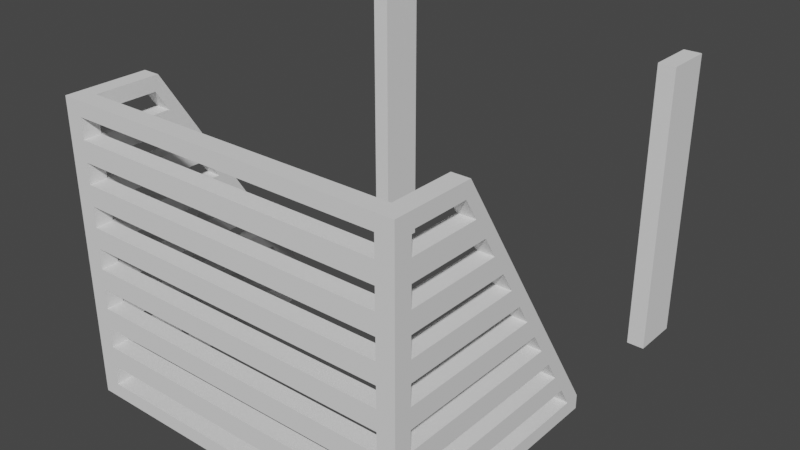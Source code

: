 # Source: pipes_blockers.blend  (saved by Blender 2.92.15; exported with 4.5.12 LTS)
import bpy
from mathutils import Matrix  # noqa: F401  (used for matrix-valued properties, if any)

bpy.ops.wm.read_factory_settings(use_empty=True)
scene = bpy.context.scene
scene.name = 'Scene'

# ---- collections
col_collection = bpy.data.collections.new('Collection'); scene.collection.children.link(col_collection)

# ---- world
world_world = bpy.data.worlds.new('World'); scene.world = world_world
world_world.use_nodes = True; world_world.node_tree.nodes.clear()
_N = world_world.node_tree.nodes; _L = world_world.node_tree.links
n0 = _N.new('ShaderNodeOutputWorld'); n0.name = 'World Output'; n0.location = (300, 300)
n1 = _N.new('ShaderNodeBackground'); n1.name = 'Background'; n1.location = (10, 300)
n1.inputs[0].default_value = (0.05088, 0.05088, 0.05088, 1.0)
_L.new(n1.outputs[0], n0.inputs[0])
n0.is_active_output = True
world_world.color = (0.05088, 0.05088, 0.05088)
world_world.use_sun_shadow = False
world_world.sun_shadow_jitter_overblur = 0.0

# ---- meshes
me_cube_002 = bpy.data.meshes.new('Cube.002')
me_cube_002.from_pydata([(0.8987, -0.9944, -0.9955), (0.8987, -0.9944, 0.999), (0.8987, -0.6368, -0.9955), (0.8987, -0.6368, 0.999), (0.9981, -0.9944, -0.9955), (0.9981, -0.9944, 0.999), (0.9981, -0.6368, -0.9955), (0.9981, -0.6368, 0.999), (0.8987, -0.9944, 0.8993), (0.8987, -0.6368, 0.8993), (0.9981, -0.6368, 0.8993), (0.9981, -0.9944, 0.8993), (0.8987, -0.6368, -0.8971), (0.9981, -0.6368, -0.8971), (0.9981, -0.9944, -0.8971), (0.8987, -0.9944, -0.8971), (0.8987, 4.244, -0.8971), (0.8987, 4.244, -0.9955), (0.9981, 4.244, -0.9955), (0.9981, 4.244, -0.8971), (0.8987, 0.6745, 0.999), (0.9981, 0.6745, 0.999), (0.9981, 3.928, -0.9955), (0.9981, 3.928, -0.8971), (0.8987, 3.928, -0.9955), (0.8987, 3.928, -0.8971), (0.8987, 0.5815, 0.8993), (0.9981, 0.5815, 0.8993), (0.8987, -0.9944, -0.7589), (0.8987, -0.9944, -0.6207), (0.8987, -0.9944, -0.4825), (0.8987, -0.9944, -0.3443), (0.8987, -0.9944, -0.2062), (0.8987, -0.9944, -0.06798), (0.8987, -0.9944, 0.0702), (0.8987, -0.9944, 0.2084), (0.8987, -0.9944, 0.3466), (0.8987, -0.9944, 0.4847), (0.8987, -0.9944, 0.6229), (0.8987, -0.9944, 0.7611), (0.8987, -0.6368, 0.7611), (0.8987, -0.6368, 0.6229), (0.8987, -0.6368, 0.4847), (0.8987, -0.6368, 0.3466), (0.8987, -0.6368, 0.2084), (0.8987, -0.6368, 0.0702), (0.8987, -0.6368, -0.06798), (0.8987, -0.6368, -0.2062), (0.8987, -0.6368, -0.3443), (0.8987, -0.6368, -0.4825), (0.8987, -0.6368, -0.6207), (0.8987, -0.6368, -0.7589), (0.9981, -0.6368, 0.7611), (0.9981, -0.6368, 0.6229), (0.9981, -0.6368, 0.4847), (0.9981, -0.6368, 0.3466), (0.9981, -0.6368, 0.2084), (0.9981, -0.6368, 0.0702), (0.9981, -0.6368, -0.06798), (0.9981, -0.6368, -0.2062), (0.9981, -0.6368, -0.3443), (0.9981, -0.6368, -0.4825), (0.9981, -0.6368, -0.6207), (0.9981, -0.6368, -0.7589), (0.9981, -0.9944, 0.7611), (0.9981, -0.9944, 0.6229), (0.9981, -0.9944, 0.4847), (0.9981, -0.9944, 0.3466), (0.9981, -0.9944, 0.2084), (0.9981, -0.9944, 0.0702), (0.9981, -0.9944, -0.06798), (0.9981, -0.9944, -0.2062), (0.9981, -0.9944, -0.3443), (0.9981, -0.9944, -0.4825), (0.9981, -0.9944, -0.6207), (0.9981, -0.9944, -0.7589), (0.8987, 3.67, -0.7589), (0.8987, 3.413, -0.6207), (0.8987, 3.155, -0.4825), (0.8987, 2.898, -0.3443), (0.8987, 2.641, -0.2062), (0.8987, 2.383, -0.06798), (0.8987, 2.126, 0.0702), (0.8987, 1.868, 0.2084), (0.8987, 1.611, 0.3466), (0.8987, 1.354, 0.4847), (0.8987, 1.096, 0.6229), (0.8987, 0.8389, 0.7611), (0.8987, 0.9491, 0.8532), (0.8987, 1.224, 0.7073), (0.8987, 1.498, 0.5615), (0.8987, 1.773, 0.4156), (0.8987, 2.048, 0.2698), (0.8987, 2.322, 0.1239), (0.8987, 2.597, -0.02195), (0.8987, 2.871, -0.1678), (0.8987, 3.146, -0.3137), (0.8987, 3.421, -0.4595), (0.8987, 3.695, -0.6054), (0.8987, 3.97, -0.7512), (0.9981, 3.67, -0.7589), (0.9981, 3.413, -0.6207), (0.9981, 3.155, -0.4825), (0.9981, 2.898, -0.3443), (0.9981, 2.641, -0.2062), (0.9981, 2.383, -0.06798), (0.9981, 2.126, 0.0702), (0.9981, 1.868, 0.2084), (0.9981, 1.611, 0.3466), (0.9981, 1.354, 0.4847), (0.9981, 1.096, 0.6229), (0.9981, 0.8389, 0.7611), (0.9981, 3.97, -0.7512), (0.9981, 3.695, -0.6054), (0.9981, 3.421, -0.4595), (0.9981, 3.146, -0.3137), (0.9981, 2.871, -0.1678), (0.9981, 2.597, -0.02195), (0.9981, 2.322, 0.1239), (0.9981, 2.048, 0.2698), (0.9981, 1.773, 0.4156), (0.9981, 1.498, 0.5615), (0.9981, 1.224, 0.7073), (0.9981, 0.9491, 0.8532), (-0.8987, -0.9944, -0.9955), (-0.8987, -0.9944, 0.999), (-0.8987, -0.6368, -0.9955), (-0.8987, -0.6368, 0.999), (-0.9981, -0.9944, -0.9955), (-0.9981, -0.9944, 0.999), (-0.9981, -0.6368, -0.9955), (-0.9981, -0.6368, 0.999), (-0.8987, -0.9944, 0.8993), (-0.8987, -0.6368, 0.8993), (-0.9981, -0.6368, 0.8993), (-0.9981, -0.9944, 0.8993), (-0.8987, -0.6368, -0.8971), (-0.9981, -0.6368, -0.8971), (-0.9981, -0.9944, -0.8971), (-0.8987, -0.9944, -0.8971), (-0.8987, 4.244, -0.8971), (-0.8987, 4.244, -0.9955), (-0.9981, 4.244, -0.9955), (-0.9981, 4.244, -0.8971), (-0.8987, 0.6745, 0.999), (-0.9981, 0.6745, 0.999), (-0.9981, 3.928, -0.9955), (-0.9981, 3.928, -0.8971), (-0.8987, 3.928, -0.9955), (-0.8987, 3.928, -0.8971), (-0.8987, 0.5815, 0.8993), (-0.9981, 0.5815, 0.8993), (-0.8987, -0.9944, -0.7589), (-0.8987, -0.9944, -0.6207), (-0.8987, -0.9944, -0.4825), (-0.8987, -0.9944, -0.3443), (-0.8987, -0.9944, -0.2062), (-0.8987, -0.9944, -0.06798), (-0.8987, -0.9944, 0.0702), (-0.8987, -0.9944, 0.2084), (-0.8987, -0.9944, 0.3466), (-0.8987, -0.9944, 0.4847), (-0.8987, -0.9944, 0.6229), (-0.8987, -0.9944, 0.7611), (-0.8987, -0.6368, 0.7611), (-0.8987, -0.6368, 0.6229), (-0.8987, -0.6368, 0.4847), (-0.8987, -0.6368, 0.3466), (-0.8987, -0.6368, 0.2084), (-0.8987, -0.6368, 0.0702), (-0.8987, -0.6368, -0.06798), (-0.8987, -0.6368, -0.2062), (-0.8987, -0.6368, -0.3443), (-0.8987, -0.6368, -0.4825), (-0.8987, -0.6368, -0.6207), (-0.8987, -0.6368, -0.7589), (-0.9981, -0.6368, 0.7611), (-0.9981, -0.6368, 0.6229), (-0.9981, -0.6368, 0.4847), (-0.9981, -0.6368, 0.3466), (-0.9981, -0.6368, 0.2084), (-0.9981, -0.6368, 0.0702), (-0.9981, -0.6368, -0.06798), (-0.9981, -0.6368, -0.2062), (-0.9981, -0.6368, -0.3443), (-0.9981, -0.6368, -0.4825), (-0.9981, -0.6368, -0.6207), (-0.9981, -0.6368, -0.7589), (-0.9981, -0.9944, 0.7611), (-0.9981, -0.9944, 0.6229), (-0.9981, -0.9944, 0.4847), (-0.9981, -0.9944, 0.3466), (-0.9981, -0.9944, 0.2084), (-0.9981, -0.9944, 0.0702), (-0.9981, -0.9944, -0.06798), (-0.9981, -0.9944, -0.2062), (-0.9981, -0.9944, -0.3443), (-0.9981, -0.9944, -0.4825), (-0.9981, -0.9944, -0.6207), (-0.9981, -0.9944, -0.7589), (-0.8987, 3.67, -0.7589), (-0.8987, 3.413, -0.6207), (-0.8987, 3.155, -0.4825), (-0.8987, 2.898, -0.3443), (-0.8987, 2.641, -0.2062), (-0.8987, 2.383, -0.06798), (-0.8987, 2.126, 0.0702), (-0.8987, 1.868, 0.2084), (-0.8987, 1.611, 0.3466), (-0.8987, 1.354, 0.4847), (-0.8987, 1.096, 0.6229), (-0.8987, 0.8389, 0.7611), (-0.8987, 0.9491, 0.8532), (-0.8987, 1.224, 0.7073), (-0.8987, 1.498, 0.5615), (-0.8987, 1.773, 0.4156), (-0.8987, 2.048, 0.2698), (-0.8987, 2.322, 0.1239), (-0.8987, 2.597, -0.02195), (-0.8987, 2.871, -0.1678), (-0.8987, 3.146, -0.3137), (-0.8987, 3.421, -0.4595), (-0.8987, 3.695, -0.6054), (-0.8987, 3.97, -0.7512), (-0.9981, 3.67, -0.7589), (-0.9981, 3.413, -0.6207), (-0.9981, 3.155, -0.4825), (-0.9981, 2.898, -0.3443), (-0.9981, 2.641, -0.2062), (-0.9981, 2.383, -0.06798), (-0.9981, 2.126, 0.0702), (-0.9981, 1.868, 0.2084), (-0.9981, 1.611, 0.3466), (-0.9981, 1.354, 0.4847), (-0.9981, 1.096, 0.6229), (-0.9981, 0.8389, 0.7611), (-0.9981, 3.97, -0.7512), (-0.9981, 3.695, -0.6054), (-0.9981, 3.421, -0.4595), (-0.9981, 3.146, -0.3137), (-0.9981, 2.871, -0.1678), (-0.9981, 2.597, -0.02195), (-0.9981, 2.322, 0.1239), (-0.9981, 2.048, 0.2698), (-0.9981, 1.773, 0.4156), (-0.9981, 1.498, 0.5615), (-0.9981, 1.224, 0.7073), (-0.9981, 0.9491, 0.8532)], [], [(133, 127, 3, 9), (22, 24, 17, 18), (10, 7, 5, 11), (11, 5, 1, 8), (2, 6, 4, 0), (7, 3, 1, 5), (64, 11, 8, 39), (52, 10, 11, 64), (40, 9, 10, 52), (39, 8, 9, 40), (136, 139, 15, 12), (23, 22, 18, 19), (6, 13, 14, 4), (4, 14, 15, 0), (17, 16, 19, 18), (24, 25, 16, 17), (2, 12, 25, 24), (12, 13, 23, 25), (13, 6, 22, 23), (6, 2, 24, 22), (7, 10, 27, 21), (3, 7, 21, 20), (10, 9, 26, 27), (9, 3, 20, 26), (123, 88, 20, 21), (111, 123, 21, 27), (87, 111, 27, 26), (88, 87, 26, 20), (15, 28, 51, 12), (175, 174, 50, 51), (29, 30, 49, 50), (173, 172, 48, 49), (31, 32, 47, 48), (171, 170, 46, 47), (33, 34, 45, 46), (169, 168, 44, 45), (35, 36, 43, 44), (167, 166, 42, 43), (37, 38, 41, 42), (165, 164, 40, 41), (12, 51, 63, 13), (100, 101, 62, 63), (50, 49, 61, 62), (102, 103, 60, 61), (48, 47, 59, 60), (104, 105, 58, 59), (46, 45, 57, 58), (106, 107, 56, 57), (44, 43, 55, 56), (108, 109, 54, 55), (42, 41, 53, 54), (110, 111, 52, 53), (13, 63, 75, 14), (63, 62, 74, 75), (62, 61, 73, 74), (61, 60, 72, 73), (60, 59, 71, 72), (59, 58, 70, 71), (58, 57, 69, 70), (57, 56, 68, 69), (56, 55, 67, 68), (55, 54, 66, 67), (54, 53, 65, 66), (53, 52, 64, 65), (14, 75, 28, 15), (75, 74, 29, 28), (74, 73, 30, 29), (73, 72, 31, 30), (72, 71, 32, 31), (71, 70, 33, 32), (70, 69, 34, 33), (69, 68, 35, 34), (68, 67, 36, 35), (67, 66, 37, 36), (66, 65, 38, 37), (65, 64, 39, 38), (16, 25, 76, 99), (99, 76, 77, 98), (98, 77, 78, 97), (97, 78, 79, 96), (96, 79, 80, 95), (95, 80, 81, 94), (94, 81, 82, 93), (93, 82, 83, 92), (92, 83, 84, 91), (91, 84, 85, 90), (90, 85, 86, 89), (89, 86, 87, 88), (25, 23, 100, 76), (76, 100, 63, 51), (77, 101, 102, 78), (78, 102, 61, 49), (79, 103, 104, 80), (80, 104, 59, 47), (81, 105, 106, 82), (82, 106, 57, 45), (83, 107, 108, 84), (84, 108, 55, 43), (85, 109, 110, 86), (86, 110, 53, 41), (23, 19, 112, 100), (100, 112, 113, 101), (101, 113, 114, 102), (102, 114, 115, 103), (103, 115, 116, 104), (104, 116, 117, 105), (105, 117, 118, 106), (106, 118, 119, 107), (107, 119, 120, 108), (108, 120, 121, 109), (109, 121, 122, 110), (110, 122, 123, 111), (19, 16, 99, 112), (112, 99, 98, 113), (113, 98, 97, 114), (114, 97, 96, 115), (115, 96, 95, 116), (116, 95, 94, 117), (117, 94, 93, 118), (118, 93, 92, 119), (119, 92, 91, 120), (120, 91, 90, 121), (121, 90, 89, 122), (122, 89, 88, 123), (101, 77, 50, 62), (77, 76, 51, 50), (103, 79, 48, 60), (79, 78, 49, 48), (105, 81, 46, 58), (81, 80, 47, 46), (107, 83, 44, 56), (83, 82, 45, 44), (109, 85, 42, 54), (85, 84, 43, 42), (111, 87, 40, 52), (87, 86, 41, 40), (132, 133, 9, 8), (146, 142, 141, 148), (134, 135, 129, 131), (135, 132, 125, 129), (126, 124, 128, 130), (131, 129, 125, 127), (188, 163, 132, 135), (176, 188, 135, 134), (164, 176, 134, 133), (163, 164, 133, 132), (126, 136, 12, 2), (147, 143, 142, 146), (130, 128, 138, 137), (128, 124, 139, 138), (141, 142, 143, 140), (148, 141, 140, 149), (126, 148, 149, 136), (136, 149, 147, 137), (137, 147, 146, 130), (130, 146, 148, 126), (131, 145, 151, 134), (127, 144, 145, 131), (134, 151, 150, 133), (133, 150, 144, 127), (247, 145, 144, 212), (235, 151, 145, 247), (211, 150, 151, 235), (212, 144, 150, 211), (139, 136, 175, 152), (152, 175, 51, 28), (153, 174, 173, 154), (154, 173, 49, 30), (155, 172, 171, 156), (156, 171, 47, 32), (157, 170, 169, 158), (158, 169, 45, 34), (159, 168, 167, 160), (160, 167, 43, 36), (161, 166, 165, 162), (162, 165, 41, 38), (136, 137, 187, 175), (224, 187, 186, 225), (174, 186, 185, 173), (226, 185, 184, 227), (172, 184, 183, 171), (228, 183, 182, 229), (170, 182, 181, 169), (230, 181, 180, 231), (168, 180, 179, 167), (232, 179, 178, 233), (166, 178, 177, 165), (234, 177, 176, 235), (137, 138, 199, 187), (187, 199, 198, 186), (186, 198, 197, 185), (185, 197, 196, 184), (184, 196, 195, 183), (183, 195, 194, 182), (182, 194, 193, 181), (181, 193, 192, 180), (180, 192, 191, 179), (179, 191, 190, 178), (178, 190, 189, 177), (177, 189, 188, 176), (138, 139, 152, 199), (199, 152, 153, 198), (198, 153, 154, 197), (197, 154, 155, 196), (196, 155, 156, 195), (195, 156, 157, 194), (194, 157, 158, 193), (193, 158, 159, 192), (192, 159, 160, 191), (191, 160, 161, 190), (190, 161, 162, 189), (189, 162, 163, 188), (140, 223, 200, 149), (223, 222, 201, 200), (222, 221, 202, 201), (221, 220, 203, 202), (220, 219, 204, 203), (219, 218, 205, 204), (218, 217, 206, 205), (217, 216, 207, 206), (216, 215, 208, 207), (215, 214, 209, 208), (214, 213, 210, 209), (213, 212, 211, 210), (149, 200, 224, 147), (200, 175, 187, 224), (201, 202, 226, 225), (202, 173, 185, 226), (203, 204, 228, 227), (204, 171, 183, 228), (205, 206, 230, 229), (206, 169, 181, 230), (207, 208, 232, 231), (208, 167, 179, 232), (209, 210, 234, 233), (210, 165, 177, 234), (147, 224, 236, 143), (224, 225, 237, 236), (225, 226, 238, 237), (226, 227, 239, 238), (227, 228, 240, 239), (228, 229, 241, 240), (229, 230, 242, 241), (230, 231, 243, 242), (231, 232, 244, 243), (232, 233, 245, 244), (233, 234, 246, 245), (234, 235, 247, 246), (143, 236, 223, 140), (236, 237, 222, 223), (237, 238, 221, 222), (238, 239, 220, 221), (239, 240, 219, 220), (240, 241, 218, 219), (241, 242, 217, 218), (242, 243, 216, 217), (243, 244, 215, 216), (244, 245, 214, 215), (245, 246, 213, 214), (246, 247, 212, 213), (225, 186, 174, 201), (201, 174, 175, 200), (227, 184, 172, 203), (203, 172, 173, 202), (229, 182, 170, 205), (205, 170, 171, 204), (231, 180, 168, 207), (207, 168, 169, 206), (233, 178, 166, 209), (209, 166, 167, 208), (235, 176, 164, 211), (211, 164, 165, 210), (127, 125, 1, 3), (125, 132, 8, 1), (164, 163, 39, 40), (163, 162, 38, 39), (166, 161, 37, 42), (161, 160, 36, 37), (168, 159, 35, 44), (159, 158, 34, 35), (170, 157, 33, 46), (157, 156, 32, 33), (172, 155, 31, 48), (155, 154, 30, 31), (174, 153, 29, 50), (153, 152, 28, 29), (139, 124, 0, 15), (124, 126, 2, 0)])
_uv = me_cube_002.uv_layers.new(name='UVMap')
_uv.uv.foreach_set('vector', [0.4804, 0.8768, 0.4705, 0.8768, 0.4705, 0.6984, 0.4804, 0.6984, 0.7922, 0.03104, 0.7823, 0.03104, 0.7823, 0.0, 0.7922, 0.0, 0.3862, 0.4845, 0.3961, 0.4845, 0.3961, 0.52, 0.3862, 0.52, 0.208, 0.7181, 0.1981, 0.7181, 0.1981, 0.7082, 0.208, 0.7082, 0.7823, 0.4781, 0.7922, 0.4781, 0.7922, 0.5131, 0.7823, 0.5131, 0.0, 0.5156, 0.009858, 0.5156, 0.009858, 0.5501, 0.0, 0.5501, 0.2217, 0.7181, 0.208, 0.7181, 0.208, 0.7082, 0.2217, 0.7082, 0.3725, 0.4845, 0.3862, 0.4845, 0.3862, 0.52, 0.3725, 0.52, 0.06401, 0.7285, 0.06401, 0.7422, 0.05415, 0.7422, 0.05415, 0.7285, 0.2393, 0.7536, 0.2256, 0.7536, 0.2256, 0.7181, 0.2393, 0.7181, 0.1033, 0.7285, 0.06888, 0.7285, 0.06888, 0.5501, 0.1033, 0.5501, 0.2079, 0.03146, 0.1981, 0.03146, 0.1981, 0.0, 0.2079, 0.0, 0.1981, 0.4845, 0.2079, 0.4845, 0.2079, 0.52, 0.1981, 0.52, 0.3961, 0.7181, 0.3863, 0.7181, 0.3863, 0.7082, 0.3961, 0.7082, 0.1132, 0.7383, 0.1034, 0.7383, 0.1034, 0.7285, 0.1132, 0.7285, 0.9901, 0.516, 0.9804, 0.516, 0.9804, 0.4845, 0.9901, 0.4845, 0.9901, 0.969, 0.9804, 0.969, 0.9804, 0.516, 0.9901, 0.516, 0.7625, 0.9527, 0.7527, 0.9527, 0.7527, 0.5131, 0.7625, 0.5131, 0.2079, 0.4845, 0.1981, 0.4845, 0.1981, 0.03146, 0.2079, 0.03146, 0.7922, 0.4781, 0.7823, 0.4781, 0.7823, 0.03104, 0.7922, 0.03104, 0.3961, 0.4845, 0.3862, 0.4845, 0.3862, 0.3636, 0.3961, 0.3543, 0.009858, 0.5156, 0.0, 0.5156, 0.0, 0.3893, 0.009858, 0.3893, 0.5099, 0.8452, 0.5001, 0.8452, 0.5001, 0.7258, 0.5099, 0.7258, 0.8021, 0.969, 0.7922, 0.969, 0.7922, 0.8388, 0.8021, 0.8481, 0.0, 0.3594, 0.009858, 0.3594, 0.009858, 0.3893, 0.0, 0.3893, 0.3725, 0.338, 0.3816, 0.3271, 0.3961, 0.3543, 0.3862, 0.3636, 0.5001, 0.6984, 0.5099, 0.6984, 0.5099, 0.7258, 0.5001, 0.7258, 0.8067, 0.8116, 0.8158, 0.8225, 0.8021, 0.8481, 0.7922, 0.8388, 0.2118, 0.7536, 0.1981, 0.7536, 0.1981, 0.7181, 0.2118, 0.7181, 0.6609, 0.8699, 0.6472, 0.8699, 0.6472, 0.6915, 0.6609, 0.6915, 0.3078, 0.7181, 0.3216, 0.7181, 0.3216, 0.7536, 0.3078, 0.7536, 0.6883, 0.8699, 0.6746, 0.8699, 0.6746, 0.6915, 0.6883, 0.6915, 0.2941, 0.7536, 0.2804, 0.7536, 0.2804, 0.7181, 0.2941, 0.7181, 0.6472, 0.8699, 0.6335, 0.8699, 0.6335, 0.6915, 0.6472, 0.6915, 0.253, 0.7181, 0.2667, 0.7181, 0.2667, 0.7536, 0.253, 0.7536, 0.6746, 0.8699, 0.6609, 0.8699, 0.6609, 0.6915, 0.6746, 0.6915, 0.3353, 0.7181, 0.349, 0.7181, 0.349, 0.7536, 0.3353, 0.7536, 0.7122, 0.8699, 0.6985, 0.8699, 0.6985, 0.6915, 0.7122, 0.6915, 0.3078, 0.7536, 0.2941, 0.7536, 0.2941, 0.7181, 0.3078, 0.7181, 0.726, 0.8699, 0.7122, 0.8699, 0.7122, 0.6915, 0.726, 0.6915, 0.1034, 0.7285, 0.1034, 0.7422, 0.09359, 0.7422, 0.09359, 0.7285, 0.2216, 0.05701, 0.2353, 0.08255, 0.2353, 0.4845, 0.2216, 0.4845, 0.07387, 0.7285, 0.07387, 0.7422, 0.06401, 0.7422, 0.06401, 0.7285, 0.249, 0.1081, 0.2628, 0.1336, 0.2628, 0.4845, 0.249, 0.4845, 0.3588, 0.7181, 0.3588, 0.7318, 0.349, 0.7318, 0.349, 0.7181, 0.2765, 0.1592, 0.2902, 0.1847, 0.2902, 0.4845, 0.2765, 0.4845, 0.0443, 0.7285, 0.0443, 0.7422, 0.03444, 0.7422, 0.03444, 0.7285, 0.3039, 0.2103, 0.3176, 0.2358, 0.3176, 0.4845, 0.3039, 0.4845, 0.3884, 0.7181, 0.3884, 0.7318, 0.3786, 0.7318, 0.3786, 0.7181, 0.3313, 0.2614, 0.345, 0.2869, 0.345, 0.4845, 0.3313, 0.4845, 0.009858, 0.7285, 0.009858, 0.7422, 0.0, 0.7422, 0.0, 0.7285, 0.3588, 0.3125, 0.3725, 0.338, 0.3725, 0.4845, 0.3588, 0.4845, 0.2079, 0.4845, 0.2216, 0.4845, 0.2216, 0.52, 0.2079, 0.52, 0.2216, 0.4845, 0.2353, 0.4845, 0.2353, 0.52, 0.2216, 0.52, 0.2353, 0.4845, 0.249, 0.4845, 0.249, 0.52, 0.2353, 0.52, 0.249, 0.4845, 0.2628, 0.4845, 0.2628, 0.52, 0.249, 0.52, 0.2628, 0.4845, 0.2765, 0.4845, 0.2765, 0.52, 0.2628, 0.52, 0.2765, 0.4845, 0.2902, 0.4845, 0.2902, 0.52, 0.2765, 0.52, 0.2902, 0.4845, 0.3039, 0.4845, 0.3039, 0.52, 0.2902, 0.52, 0.3039, 0.4845, 0.3176, 0.4845, 0.3176, 0.52, 0.3039, 0.52, 0.3176, 0.4845, 0.3313, 0.4845, 0.3313, 0.52, 0.3176, 0.52, 0.3313, 0.4845, 0.345, 0.4845, 0.345, 0.52, 0.3313, 0.52, 0.345, 0.4845, 0.3588, 0.4845, 0.3588, 0.52, 0.345, 0.52, 0.3588, 0.4845, 0.3725, 0.4845, 0.3725, 0.52, 0.3588, 0.52, 0.3863, 0.7181, 0.3726, 0.7181, 0.3726, 0.7082, 0.3863, 0.7082, 0.3726, 0.7181, 0.3589, 0.7181, 0.3589, 0.7082, 0.3726, 0.7082, 0.3589, 0.7181, 0.3452, 0.7181, 0.3452, 0.7082, 0.3589, 0.7082, 0.3452, 0.7181, 0.3315, 0.7181, 0.3315, 0.7082, 0.3452, 0.7082, 0.3315, 0.7181, 0.3177, 0.7181, 0.3177, 0.7082, 0.3315, 0.7082, 0.3177, 0.7181, 0.304, 0.7181, 0.304, 0.7082, 0.3177, 0.7082, 0.304, 0.7181, 0.2903, 0.7181, 0.2903, 0.7082, 0.304, 0.7082, 0.2903, 0.7181, 0.2766, 0.7181, 0.2766, 0.7082, 0.2903, 0.7082, 0.2766, 0.7181, 0.2629, 0.7181, 0.2629, 0.7082, 0.2766, 0.7082, 0.2629, 0.7181, 0.2492, 0.7181, 0.2492, 0.7082, 0.2629, 0.7082, 0.2492, 0.7181, 0.2355, 0.7181, 0.2355, 0.7082, 0.2492, 0.7082, 0.2355, 0.7181, 0.2217, 0.7181, 0.2217, 0.7082, 0.2355, 0.7082, 0.9804, 0.4845, 0.9804, 0.516, 0.9667, 0.5415, 0.9659, 0.5118, 0.9659, 0.5118, 0.9667, 0.5415, 0.9529, 0.567, 0.9514, 0.539, 0.9514, 0.539, 0.9529, 0.567, 0.9392, 0.5926, 0.9369, 0.5663, 0.9369, 0.5663, 0.9392, 0.5926, 0.9255, 0.6181, 0.9225, 0.5935, 0.9225, 0.5935, 0.9255, 0.6181, 0.9118, 0.6437, 0.908, 0.6208, 0.908, 0.6208, 0.9118, 0.6437, 0.8981, 0.6692, 0.8935, 0.648, 0.8935, 0.648, 0.8981, 0.6692, 0.8844, 0.6948, 0.879, 0.6753, 0.879, 0.6753, 0.8844, 0.6948, 0.8707, 0.7203, 0.8646, 0.7025, 0.8646, 0.7025, 0.8707, 0.7203, 0.8569, 0.7459, 0.8501, 0.7298, 0.8501, 0.7298, 0.8569, 0.7459, 0.8432, 0.7714, 0.8356, 0.7571, 0.8356, 0.7571, 0.8432, 0.7714, 0.8295, 0.797, 0.8211, 0.7843, 0.8211, 0.7843, 0.8295, 0.797, 0.8158, 0.8225, 0.8067, 0.8116, 0.7428, 0.5131, 0.7527, 0.5131, 0.7527, 0.5405, 0.7428, 0.5405, 0.7428, 0.5405, 0.7527, 0.5405, 0.7527, 0.9624, 0.7428, 0.9624, 0.7724, 0.5131, 0.7823, 0.5131, 0.7823, 0.5405, 0.7724, 0.5405, 0.7724, 0.5405, 0.7823, 0.5405, 0.7823, 0.912, 0.7724, 0.912, 0.1722, 0.5501, 0.182, 0.5501, 0.182, 0.5775, 0.1722, 0.5775, 0.1722, 0.5775, 0.182, 0.5775, 0.182, 0.8985, 0.1722, 0.8985, 0.6039, 0.6915, 0.6138, 0.6915, 0.6138, 0.719, 0.6039, 0.719, 0.6039, 0.719, 0.6138, 0.719, 0.6138, 0.9895, 0.6039, 0.9895, 0.3961, 0.6984, 0.4059, 0.6984, 0.4059, 0.7258, 0.3961, 0.7258, 0.3961, 0.7258, 0.4059, 0.7258, 0.4059, 0.946, 0.3961, 0.946, 0.441, 0.6984, 0.4508, 0.6984, 0.4508, 0.7258, 0.441, 0.7258, 0.441, 0.7258, 0.4508, 0.7258, 0.4508, 0.8956, 0.441, 0.8956, 0.2079, 0.03146, 0.2079, 0.0, 0.2224, 0.02726, 0.2216, 0.05701, 0.2216, 0.05701, 0.2224, 0.02726, 0.2368, 0.05451, 0.2353, 0.08255, 0.2353, 0.08255, 0.2368, 0.05451, 0.2513, 0.08177, 0.249, 0.1081, 0.249, 0.1081, 0.2513, 0.08177, 0.2658, 0.109, 0.2628, 0.1336, 0.2628, 0.1336, 0.2658, 0.109, 0.2803, 0.1363, 0.2765, 0.1592, 0.2765, 0.1592, 0.2803, 0.1363, 0.2948, 0.1635, 0.2902, 0.1847, 0.2902, 0.1847, 0.2948, 0.1635, 0.3092, 0.1908, 0.3039, 0.2103, 0.3039, 0.2103, 0.3092, 0.1908, 0.3237, 0.2181, 0.3176, 0.2358, 0.3176, 0.2358, 0.3237, 0.2181, 0.3382, 0.2453, 0.3313, 0.2614, 0.3313, 0.2614, 0.3382, 0.2453, 0.3527, 0.2726, 0.345, 0.2869, 0.345, 0.2869, 0.3527, 0.2726, 0.3671, 0.2998, 0.3588, 0.3125, 0.3588, 0.3125, 0.3671, 0.2998, 0.3816, 0.3271, 0.3725, 0.338, 5.96e-08, 0.0, 0.009858, 0.0, 0.009858, 0.02995, 5.96e-08, 0.02995, 5.96e-08, 0.02995, 0.009858, 0.02995, 0.009858, 0.0599, 5.96e-08, 0.0599, 5.96e-08, 0.0599, 0.009858, 0.0599, 0.009858, 0.08984, 5.96e-08, 0.08984, 5.96e-08, 0.08984, 0.009858, 0.08984, 0.009858, 0.1198, 5.96e-08, 0.1198, 5.96e-08, 0.1198, 0.009858, 0.1198, 0.009858, 0.1497, 5.96e-08, 0.1497, 5.96e-08, 0.1497, 0.009858, 0.1497, 0.009858, 0.1797, 5.96e-08, 0.1797, 5.96e-08, 0.1797, 0.009858, 0.1797, 0.009858, 0.2096, 0.0, 0.2096, 0.0, 0.2096, 0.009858, 0.2096, 0.009858, 0.2396, 0.0, 0.2396, 0.0, 0.2396, 0.009858, 0.2396, 0.009858, 0.2695, 0.0, 0.2695, 0.0, 0.2695, 0.009858, 0.2695, 0.009858, 0.2995, 0.0, 0.2995, 0.0, 0.2995, 0.009858, 0.2995, 0.009858, 0.3294, 0.0, 0.3294, 0.0, 0.3294, 0.009858, 0.3294, 0.009858, 0.3594, 0.0, 0.3594, 0.5712, 0.52, 0.5811, 0.52, 0.5811, 0.91, 0.5712, 0.91, 0.9529, 0.567, 0.9667, 0.5415, 0.9667, 0.969, 0.9529, 0.969, 0.9901, 0.3404, 1.0, 0.3404, 1.0, 0.6809, 0.9901, 0.6809, 0.9255, 0.6181, 0.9392, 0.5926, 0.9392, 0.969, 0.9255, 0.969, 0.6236, 0.6915, 0.6335, 0.6915, 0.6335, 0.9824, 0.6236, 0.9824, 0.8981, 0.6692, 0.9118, 0.6437, 0.9118, 0.969, 0.8981, 0.969, 0.4158, 0.6984, 0.4257, 0.6984, 0.4257, 0.9397, 0.4158, 0.9397, 0.8707, 0.7203, 0.8844, 0.6948, 0.8844, 0.969, 0.8707, 0.969, 0.4508, 0.6984, 0.4607, 0.6984, 0.4607, 0.8901, 0.4508, 0.8901, 0.8432, 0.7714, 0.8569, 0.7459, 0.8569, 0.969, 0.8432, 0.969, 0.5198, 0.6984, 0.5296, 0.6984, 0.5296, 0.8405, 0.5198, 0.8405, 0.8158, 0.8225, 0.8295, 0.797, 0.8295, 0.969, 0.8158, 0.969, 0.5012, 0.52, 0.5362, 0.52, 0.5362, 0.6984, 0.5012, 0.6984, 0.5941, 0.03104, 0.5941, 0.0, 0.6039, 0.0, 0.6039, 0.03104, 0.406, 0.4845, 0.406, 0.52, 0.3961, 0.52, 0.3961, 0.4845, 0.208, 0.52, 0.208, 0.5298, 0.1981, 0.5298, 0.1981, 0.52, 0.6039, 0.4781, 0.6039, 0.5131, 0.5941, 0.5131, 0.5941, 0.4781, 0.1981, 0.5156, 0.1981, 0.5501, 0.1883, 0.5501, 0.1883, 0.5156, 0.2217, 0.52, 0.2217, 0.5298, 0.208, 0.5298, 0.208, 0.52, 0.4197, 0.4845, 0.4197, 0.52, 0.406, 0.52, 0.406, 0.4845, 0.0443, 0.7285, 0.05415, 0.7285, 0.05415, 0.7422, 0.0443, 0.7422, 0.2256, 0.7181, 0.2256, 0.7536, 0.2118, 0.7536, 0.2118, 0.7181, 0.4902, 0.8768, 0.4804, 0.8768, 0.4804, 0.6984, 0.4902, 0.6984, 0.5843, 0.03146, 0.5843, 0.0, 0.5941, 0.0, 0.5941, 0.03146, 0.5941, 0.4845, 0.5941, 0.52, 0.5843, 0.52, 0.5843, 0.4845, 0.3961, 0.52, 0.3961, 0.5298, 0.3863, 0.5298, 0.3863, 0.52, 0.123, 0.7285, 0.123, 0.7383, 0.1132, 0.7383, 0.1132, 0.7285, 0.7922, 0.03146, 0.7922, 0.0, 0.8019, 0.0, 0.8019, 0.03146, 0.7922, 0.4845, 0.7922, 0.03146, 0.8019, 0.03146, 0.8019, 0.4845, 0.7625, 0.9527, 0.7625, 0.5131, 0.7724, 0.5131, 0.7724, 0.9527, 0.5843, 0.4845, 0.5843, 0.03146, 0.5941, 0.03146, 0.5941, 0.4845, 0.5941, 0.4781, 0.5941, 0.03104, 0.6039, 0.03104, 0.6039, 0.4781, 0.3961, 0.4845, 0.3961, 0.3543, 0.406, 0.3636, 0.406, 0.4845, 0.1883, 0.5156, 0.1883, 0.3893, 0.1981, 0.3893, 0.1981, 0.5156, 0.4902, 0.8452, 0.4902, 0.7258, 0.5001, 0.7258, 0.5001, 0.8452, 0.9802, 0.4845, 0.9802, 0.3636, 0.9901, 0.3543, 0.9901, 0.4845, 0.1981, 0.3594, 0.1981, 0.3893, 0.1883, 0.3893, 0.1883, 0.3594, 0.4197, 0.338, 0.406, 0.3636, 0.3961, 0.3543, 0.4106, 0.3271, 0.5001, 0.6984, 0.5001, 0.7258, 0.4902, 0.7258, 0.4902, 0.6984, 0.9757, 0.3271, 0.9901, 0.3543, 0.9802, 0.3636, 0.9665, 0.338, 0.5571, 0.7339, 0.5571, 0.6984, 0.5708, 0.6984, 0.5708, 0.7339, 0.3961, 0.52, 0.4311, 0.52, 0.4311, 0.6984, 0.3961, 0.6984, 0.5296, 0.7339, 0.5296, 0.6984, 0.5434, 0.6984, 0.5434, 0.7339, 0.4661, 0.52, 0.5012, 0.52, 0.5012, 0.6984, 0.4661, 0.6984, 0.2804, 0.7181, 0.2804, 0.7536, 0.2667, 0.7536, 0.2667, 0.7181, 0.4311, 0.52, 0.4661, 0.52, 0.4661, 0.6984, 0.4311, 0.6984, 0.2393, 0.7536, 0.2393, 0.7181, 0.253, 0.7181, 0.253, 0.7536, 0.6291, 0.5131, 0.6641, 0.5131, 0.6641, 0.6915, 0.6291, 0.6915, 0.5434, 0.7339, 0.5434, 0.6984, 0.5571, 0.6984, 0.5571, 0.7339, 0.5941, 0.5131, 0.6291, 0.5131, 0.6291, 0.6915, 0.5941, 0.6915, 0.3353, 0.7181, 0.3353, 0.7536, 0.3216, 0.7536, 0.3216, 0.7181, 0.5362, 0.52, 0.5712, 0.52, 0.5712, 0.6984, 0.5362, 0.6984, 0.07387, 0.7285, 0.08373, 0.7285, 0.08373, 0.7422, 0.07387, 0.7422, 0.5706, 0.05701, 0.5706, 0.4845, 0.5569, 0.4845, 0.5569, 0.08255, 0.01972, 0.7285, 0.02958, 0.7285, 0.02958, 0.7422, 0.01972, 0.7422, 0.5431, 0.1081, 0.5431, 0.4845, 0.5294, 0.4845, 0.5294, 0.1336, 0.3588, 0.7181, 0.3687, 0.7181, 0.3687, 0.7318, 0.3588, 0.7318, 0.5157, 0.1592, 0.5157, 0.4845, 0.502, 0.4845, 0.502, 0.1847, 0.009858, 0.7285, 0.01972, 0.7285, 0.01972, 0.7422, 0.009858, 0.7422, 0.4883, 0.2103, 0.4883, 0.4845, 0.4746, 0.4845, 0.4746, 0.2358, 0.3687, 0.7181, 0.3786, 0.7181, 0.3786, 0.7318, 0.3687, 0.7318, 0.4608, 0.2614, 0.4608, 0.4845, 0.4471, 0.4845, 0.4471, 0.2869, 0.08373, 0.7285, 0.09359, 0.7285, 0.09359, 0.7422, 0.08373, 0.7422, 0.4334, 0.3125, 0.4334, 0.4845, 0.4197, 0.4845, 0.4197, 0.338, 0.5843, 0.4845, 0.5843, 0.52, 0.5706, 0.52, 0.5706, 0.4845, 0.5706, 0.4845, 0.5706, 0.52, 0.5569, 0.52, 0.5569, 0.4845, 0.5569, 0.4845, 0.5569, 0.52, 0.5431, 0.52, 0.5431, 0.4845, 0.5431, 0.4845, 0.5431, 0.52, 0.5294, 0.52, 0.5294, 0.4845, 0.5294, 0.4845, 0.5294, 0.52, 0.5157, 0.52, 0.5157, 0.4845, 0.5157, 0.4845, 0.5157, 0.52, 0.502, 0.52, 0.502, 0.4845, 0.502, 0.4845, 0.502, 0.52, 0.4883, 0.52, 0.4883, 0.4845, 0.4883, 0.4845, 0.4883, 0.52, 0.4746, 0.52, 0.4746, 0.4845, 0.4746, 0.4845, 0.4746, 0.52, 0.4608, 0.52, 0.4608, 0.4845, 0.4608, 0.4845, 0.4608, 0.52, 0.4471, 0.52, 0.4471, 0.4845, 0.4471, 0.4845, 0.4471, 0.52, 0.4334, 0.52, 0.4334, 0.4845, 0.4334, 0.4845, 0.4334, 0.52, 0.4197, 0.52, 0.4197, 0.4845, 0.3863, 0.52, 0.3863, 0.5298, 0.3726, 0.5298, 0.3726, 0.52, 0.3726, 0.52, 0.3726, 0.5298, 0.3589, 0.5298, 0.3589, 0.52, 0.3589, 0.52, 0.3589, 0.5298, 0.3452, 0.5298, 0.3452, 0.52, 0.3452, 0.52, 0.3452, 0.5298, 0.3315, 0.5298, 0.3315, 0.52, 0.3315, 0.52, 0.3315, 0.5298, 0.3177, 0.5298, 0.3177, 0.52, 0.3177, 0.52, 0.3177, 0.5298, 0.304, 0.5298, 0.304, 0.52, 0.304, 0.52, 0.304, 0.5298, 0.2903, 0.5298, 0.2903, 0.52, 0.2903, 0.52, 0.2903, 0.5298, 0.2766, 0.5298, 0.2766, 0.52, 0.2766, 0.52, 0.2766, 0.5298, 0.2629, 0.5298, 0.2629, 0.52, 0.2629, 0.52, 0.2629, 0.5298, 0.2492, 0.5298, 0.2492, 0.52, 0.2492, 0.52, 0.2492, 0.5298, 0.2355, 0.5298, 0.2355, 0.52, 0.2355, 0.52, 0.2355, 0.5298, 0.2217, 0.5298, 0.2217, 0.52, 0.8019, 0.0, 0.8164, 0.02726, 0.8157, 0.05701, 0.8019, 0.03146, 0.8164, 0.02726, 0.8309, 0.05451, 0.8294, 0.08255, 0.8157, 0.05701, 0.8309, 0.05451, 0.8454, 0.08177, 0.8431, 0.1081, 0.8294, 0.08255, 0.8454, 0.08177, 0.8599, 0.109, 0.8568, 0.1336, 0.8431, 0.1081, 0.8599, 0.109, 0.8743, 0.1363, 0.8705, 0.1592, 0.8568, 0.1336, 0.8743, 0.1363, 0.8888, 0.1635, 0.8842, 0.1847, 0.8705, 0.1592, 0.8888, 0.1635, 0.9033, 0.1908, 0.898, 0.2103, 0.8842, 0.1847, 0.9033, 0.1908, 0.9178, 0.2181, 0.9117, 0.2358, 0.898, 0.2103, 0.9178, 0.2181, 0.9322, 0.2453, 0.9254, 0.2614, 0.9117, 0.2358, 0.9322, 0.2453, 0.9467, 0.2726, 0.9391, 0.2869, 0.9254, 0.2614, 0.9467, 0.2726, 0.9612, 0.2998, 0.9528, 0.3125, 0.9391, 0.2869, 0.9612, 0.2998, 0.9757, 0.3271, 0.9665, 0.338, 0.9528, 0.3125, 0.7428, 0.5131, 0.7428, 0.5405, 0.733, 0.5405, 0.733, 0.5131, 0.7428, 0.5405, 0.7428, 0.9624, 0.733, 0.9624, 0.733, 0.5405, 0.7921, 0.5131, 0.7921, 0.5405, 0.7823, 0.5405, 0.7823, 0.5131, 0.7921, 0.5405, 0.7921, 0.912, 0.7823, 0.912, 0.7823, 0.5405, 0.1919, 0.5501, 0.1919, 0.5775, 0.182, 0.5775, 0.182, 0.5501, 0.1919, 0.5775, 0.1919, 0.8985, 0.182, 0.8985, 0.182, 0.5775, 0.6039, 0.6915, 0.6039, 0.719, 0.5941, 0.719, 0.5941, 0.6915, 0.6039, 0.719, 0.6039, 0.9895, 0.5941, 0.9895, 0.5941, 0.719, 0.6985, 0.6915, 0.6985, 0.719, 0.6887, 0.719, 0.6887, 0.6915, 0.6985, 0.719, 0.6985, 0.9391, 0.6887, 0.9391, 0.6887, 0.719, 0.441, 0.6984, 0.441, 0.7258, 0.4311, 0.7258, 0.4311, 0.6984, 0.441, 0.7258, 0.441, 0.8956, 0.4311, 0.8956, 0.4311, 0.7258, 0.5843, 0.03146, 0.5706, 0.05701, 0.5698, 0.02726, 0.5843, 0.0, 0.5706, 0.05701, 0.5569, 0.08255, 0.5553, 0.05451, 0.5698, 0.02726, 0.5569, 0.08255, 0.5431, 0.1081, 0.5409, 0.08177, 0.5553, 0.05451, 0.5431, 0.1081, 0.5294, 0.1336, 0.5264, 0.109, 0.5409, 0.08177, 0.5294, 0.1336, 0.5157, 0.1592, 0.5119, 0.1363, 0.5264, 0.109, 0.5157, 0.1592, 0.502, 0.1847, 0.4974, 0.1635, 0.5119, 0.1363, 0.502, 0.1847, 0.4883, 0.2103, 0.4829, 0.1908, 0.4974, 0.1635, 0.4883, 0.2103, 0.4746, 0.2358, 0.4685, 0.2181, 0.4829, 0.1908, 0.4746, 0.2358, 0.4608, 0.2614, 0.454, 0.2453, 0.4685, 0.2181, 0.4608, 0.2614, 0.4471, 0.2869, 0.4395, 0.2726, 0.454, 0.2453, 0.4471, 0.2869, 0.4334, 0.3125, 0.425, 0.2998, 0.4395, 0.2726, 0.4334, 0.3125, 0.4197, 0.338, 0.4106, 0.3271, 0.425, 0.2998, 0.1981, 0.0, 0.1981, 0.02995, 0.1883, 0.02995, 0.1883, 0.0, 0.1981, 0.02995, 0.1981, 0.0599, 0.1883, 0.0599, 0.1883, 0.02995, 0.1981, 0.0599, 0.1981, 0.08984, 0.1883, 0.08984, 0.1883, 0.0599, 0.1981, 0.08984, 0.1981, 0.1198, 0.1883, 0.1198, 0.1883, 0.08984, 0.1981, 0.1198, 0.1981, 0.1497, 0.1883, 0.1497, 0.1883, 0.1198, 0.1981, 0.1497, 0.1981, 0.1797, 0.1883, 0.1797, 0.1883, 0.1497, 0.1981, 0.1797, 0.1981, 0.2096, 0.1883, 0.2096, 0.1883, 0.1797, 0.1981, 0.2096, 0.1981, 0.2396, 0.1883, 0.2396, 0.1883, 0.2096, 0.1981, 0.2396, 0.1981, 0.2695, 0.1883, 0.2695, 0.1883, 0.2396, 0.1981, 0.2695, 0.1981, 0.2995, 0.1883, 0.2995, 0.1883, 0.2695, 0.1981, 0.2995, 0.1981, 0.3294, 0.1883, 0.3294, 0.1883, 0.2995, 0.1981, 0.3294, 0.1981, 0.3594, 0.1883, 0.3594, 0.1883, 0.3294, 0.5909, 0.52, 0.5909, 0.91, 0.5811, 0.91, 0.5811, 0.52, 0.8294, 0.08255, 0.8294, 0.4845, 0.8157, 0.4845, 0.8157, 0.05701, 1.0, 0.0, 1.0, 0.3404, 0.9901, 0.3404, 0.9901, 0.0, 0.8568, 0.1336, 0.8568, 0.4845, 0.8431, 0.4845, 0.8431, 0.1081, 0.6236, 0.6915, 0.6236, 0.9824, 0.6138, 0.9824, 0.6138, 0.6915, 0.8842, 0.1847, 0.8842, 0.4845, 0.8705, 0.4845, 0.8705, 0.1592, 0.4158, 0.6984, 0.4158, 0.9397, 0.4059, 0.9397, 0.4059, 0.6984, 0.9117, 0.2358, 0.9117, 0.4845, 0.898, 0.4845, 0.898, 0.2103, 0.4705, 0.6984, 0.4705, 0.8901, 0.4607, 0.8901, 0.4607, 0.6984, 0.9391, 0.2869, 0.9391, 0.4845, 0.9254, 0.4845, 0.9254, 0.2614, 0.5198, 0.6984, 0.5198, 0.8405, 0.5099, 0.8405, 0.5099, 0.6984, 0.9665, 0.338, 0.9665, 0.4845, 0.9528, 0.4845, 0.9528, 0.3125, 0.1883, 0.5156, 0.1883, 0.5501, 0.009858, 0.5501, 0.009858, 0.5156, 0.1981, 0.5298, 0.208, 0.5298, 0.208, 0.7082, 0.1981, 0.7082, 0.733, 0.6915, 0.6985, 0.6915, 0.6985, 0.5131, 0.733, 0.5131, 0.2217, 0.5298, 0.2355, 0.5298, 0.2355, 0.7082, 0.2217, 0.7082, 0.03444, 0.7285, 0.0, 0.7285, 0.0, 0.5501, 0.03444, 0.5501, 0.2492, 0.5298, 0.2629, 0.5298, 0.2629, 0.7082, 0.2492, 0.7082, 0.1722, 0.7285, 0.1378, 0.7285, 0.1378, 0.5501, 0.1722, 0.5501, 0.2766, 0.5298, 0.2903, 0.5298, 0.2903, 0.7082, 0.2766, 0.7082, 0.06888, 0.7285, 0.03444, 0.7285, 0.03444, 0.5501, 0.06888, 0.5501, 0.304, 0.5298, 0.3177, 0.5298, 0.3177, 0.7082, 0.304, 0.7082, 0.1378, 0.7285, 0.1033, 0.7285, 0.1033, 0.5501, 0.1378, 0.5501, 0.3315, 0.5298, 0.3452, 0.5298, 0.3452, 0.7082, 0.3315, 0.7082, 0.6985, 0.6915, 0.6641, 0.6915, 0.6641, 0.5131, 0.6985, 0.5131, 0.3589, 0.5298, 0.3726, 0.5298, 0.3726, 0.7082, 0.3589, 0.7082, 0.3863, 0.5298, 0.3961, 0.5298, 0.3961, 0.7082, 0.3863, 0.7082, 0.6039, 0.5131, 0.6039, 0.4781, 0.7823, 0.4781, 0.7823, 0.5131])
me_cube_002.use_remesh_fix_poles = True
me_cube_002.use_remesh_preserve_attributes = False
me_cube_002.use_mirror_vertex_groups = False
me_cube_002.update()
me_cube_003 = bpy.data.meshes.new('Cube.003')
me_cube_003.from_pydata([(0.8918, -0.5, -0.9989), (0.8918, -0.5, 0.9989), (0.8918, 0.5, -0.9989), (0.8918, 0.5, 0.9989), (0.9936, -0.5, -0.9989), (0.9936, -0.5, 0.9989), (0.9936, 0.5, -0.9989), (0.9936, 0.5, 0.9989), (-0.8918, -0.5, -0.9989), (-0.8918, -0.5, 0.9989), (-0.8918, 0.5, -0.9989), (-0.8918, 0.5, 0.9989), (-0.9936, -0.5, -0.9989), (-0.9936, -0.5, 0.9989), (-0.9936, 0.5, -0.9989), (-0.9936, 0.5, 0.9989)], [], [(0, 1, 3, 2), (2, 3, 7, 6), (6, 7, 5, 4), (4, 5, 1, 0), (2, 6, 4, 0), (7, 3, 1, 5), (8, 10, 11, 9), (10, 14, 15, 11), (14, 12, 13, 15), (12, 8, 9, 13), (10, 8, 12, 14), (15, 13, 9, 11)])
_uv = me_cube_003.uv_layers.new(name='UVMap')
_uv.uv.foreach_set('vector', [0.2503, 5.96e-08, 0.2503, 0.5, 0.0, 0.5, 5.96e-08, 0.0, 0.7763, 0.0, 0.7763, 0.5, 0.7508, 0.5, 0.7508, 0.0, 0.7508, 5.96e-08, 0.7508, 0.5, 0.5005, 0.5, 0.5005, 0.0, 0.8018, 0.0, 0.8018, 0.5, 0.7763, 0.5, 0.7763, 0.0, 0.3267, 0.5, 0.3522, 0.5, 0.3522, 0.7503, 0.3267, 0.7503, 0.2503, 0.5, 0.2757, 0.5, 0.2757, 0.7503, 0.2503, 0.7503, 5.96e-08, 0.5, 0.2503, 0.5, 0.2503, 1.0, 0.0, 1.0, 0.8018, 0.0, 0.8272, 0.0, 0.8272, 0.5, 0.8018, 0.5, 0.2503, 0.0, 0.5005, 5.96e-08, 0.5005, 0.5, 0.2503, 0.5, 0.8272, 0.0, 0.8527, 0.0, 0.8527, 0.5, 0.8272, 0.5, 0.3012, 0.5, 0.3012, 0.7503, 0.2757, 0.7503, 0.2757, 0.5, 0.3267, 0.5, 0.3267, 0.7503, 0.3012, 0.7503, 0.3012, 0.5])
me_cube_003.use_remesh_fix_poles = True
me_cube_003.use_remesh_preserve_attributes = False
me_cube_003.use_mirror_vertex_groups = False
me_cube_003.update()

# ---- objects
ob_cube_001 = bpy.data.objects.new('Cube.001', me_cube_002)
ob_cube_002 = bpy.data.objects.new('Cube.002', me_cube_003)

# ---- transforms, parenting, visibility, modifiers, constraints
ob_cube_001.location = (0.0, 0.0, 0.0)
ob_cube_001.scale = (3.6, 1.0, 3.0)
ob_cube_001.lineart.crease_threshold = 0.0
ob_cube_002.location = (0.0, 7.349, 0.0)
ob_cube_002.scale = (3.6, 1.0, 3.0)
ob_cube_002.lineart.crease_threshold = 0.0

# ---- collection membership
col_collection.objects.link(ob_cube_001)
col_collection.objects.link(ob_cube_002)

# ---- scene / render settings (as saved in the file)
scene.frame_start = 1; scene.frame_end = 250; scene.frame_set(1)
scene.render.engine = 'BLENDER_EEVEE_NEXT'
scene.cycles.use_denoising = False
scene.cycles.samples = 128
scene.cycles.sampling_pattern = 'TABULATED_SOBOL'
scene.cycles.use_adaptive_sampling = False
scene.cycles.use_light_tree = False
scene.view_settings.view_transform = 'Filmic'
bpy.context.view_layer.update()

# ---- added for rendering (the .blend has no active camera and no usable light): camera, sun
cam_auto = bpy.data.cameras.new('AutoCamera')
cam_auto.lens = 50.0
cam_auto.sensor_width = 36.0
cam_auto.clip_end = 1000.0
ob_auto_camera = bpy.data.objects.new('AutoCamera', cam_auto)
scene.collection.objects.link(ob_auto_camera)
ob_auto_camera.location = (11.9127, -10.8677, 9.53031)
ob_auto_camera.rotation_euler = (1.09748, -7.21219e-08, 0.694738)
scene.camera = ob_auto_camera
light_auto_sun = bpy.data.lights.new('AutoSun', 'SUN')
light_auto_sun.energy = 3.0
light_auto_sun.angle = 0.0523599
ob_auto_sun = bpy.data.objects.new('AutoSun', light_auto_sun)
scene.collection.objects.link(ob_auto_sun)
ob_auto_sun.rotation_euler = (0.872665, 0.174533, 0.523599)
bpy.context.view_layer.update()
